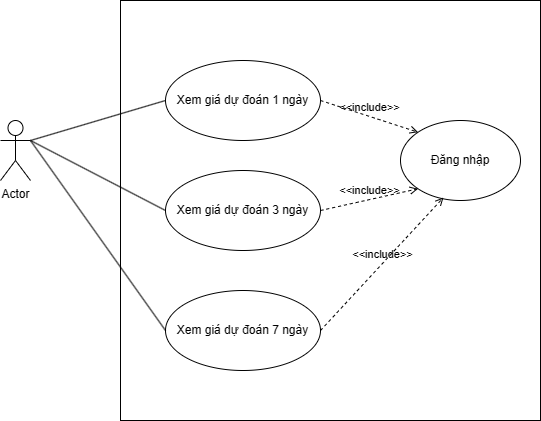

The diagram above was exported from draw.io. Its source (the exported page's mxGraphModel, read from the mxfile embedded in the PNG):
<mxGraphModel dx="1626" dy="751" grid="1" gridSize="10" guides="1" tooltips="1" connect="1" arrows="1" fold="1" page="1" pageScale="1" pageWidth="850" pageHeight="1100" math="0" shadow="0">
  <root>
    <mxCell id="oLG5CSnU7n_rkLUVLTHd-0" />
    <mxCell id="oLG5CSnU7n_rkLUVLTHd-1" parent="oLG5CSnU7n_rkLUVLTHd-0" />
    <mxCell id="d6VVZtlOhI8vz2aoIhfF-3" value="" style="rounded=0;whiteSpace=wrap;html=1;" parent="oLG5CSnU7n_rkLUVLTHd-1" vertex="1">
      <mxGeometry x="320" y="40" width="420" height="420" as="geometry" />
    </mxCell>
    <mxCell id="oLG5CSnU7n_rkLUVLTHd-2" value="Xem giá dự đoán 1 ngày" style="ellipse;whiteSpace=wrap;html=1;" parent="oLG5CSnU7n_rkLUVLTHd-1" vertex="1">
      <mxGeometry x="365" y="100" width="155" height="80" as="geometry" />
    </mxCell>
    <mxCell id="oLG5CSnU7n_rkLUVLTHd-3" value="Xem giá dự đoán 3 ngày" style="ellipse;whiteSpace=wrap;html=1;" parent="oLG5CSnU7n_rkLUVLTHd-1" vertex="1">
      <mxGeometry x="365" y="210" width="155" height="80" as="geometry" />
    </mxCell>
    <mxCell id="oLG5CSnU7n_rkLUVLTHd-6" value="Actor" style="shape=umlActor;verticalLabelPosition=bottom;verticalAlign=top;html=1;outlineConnect=0;" parent="oLG5CSnU7n_rkLUVLTHd-1" vertex="1">
      <mxGeometry x="200" y="160" width="30" height="60" as="geometry" />
    </mxCell>
    <mxCell id="oLG5CSnU7n_rkLUVLTHd-7" value="&amp;lt;&amp;lt;include&amp;gt;&amp;gt;" style="html=1;verticalAlign=bottom;labelBackgroundColor=none;endArrow=open;endFill=0;dashed=1;rounded=0;exitX=1;exitY=0.5;exitDx=0;exitDy=0;entryX=0;entryY=0;entryDx=0;entryDy=0;" parent="oLG5CSnU7n_rkLUVLTHd-1" source="oLG5CSnU7n_rkLUVLTHd-2" target="oLG5CSnU7n_rkLUVLTHd-8" edge="1">
      <mxGeometry width="160" relative="1" as="geometry">
        <mxPoint x="340" y="390" as="sourcePoint" />
        <mxPoint x="500" y="390" as="targetPoint" />
      </mxGeometry>
    </mxCell>
    <mxCell id="oLG5CSnU7n_rkLUVLTHd-8" value="Đăng nhập" style="ellipse;whiteSpace=wrap;html=1;" parent="oLG5CSnU7n_rkLUVLTHd-1" vertex="1">
      <mxGeometry x="600" y="160" width="120" height="80" as="geometry" />
    </mxCell>
    <mxCell id="oLG5CSnU7n_rkLUVLTHd-9" value="&amp;lt;&amp;lt;include&amp;gt;&amp;gt;" style="html=1;verticalAlign=bottom;labelBackgroundColor=none;endArrow=open;endFill=0;dashed=1;rounded=0;exitX=1;exitY=0.5;exitDx=0;exitDy=0;entryX=0;entryY=1;entryDx=0;entryDy=0;" parent="oLG5CSnU7n_rkLUVLTHd-1" source="oLG5CSnU7n_rkLUVLTHd-3" target="oLG5CSnU7n_rkLUVLTHd-8" edge="1">
      <mxGeometry width="160" relative="1" as="geometry">
        <mxPoint x="530" y="150" as="sourcePoint" />
        <mxPoint x="626" y="176" as="targetPoint" />
      </mxGeometry>
    </mxCell>
    <mxCell id="ffbBY0n4JbwHokl1amjs-0" value="Xem giá dự đoán 7 ngày" style="ellipse;whiteSpace=wrap;html=1;" parent="oLG5CSnU7n_rkLUVLTHd-1" vertex="1">
      <mxGeometry x="365" y="330" width="155" height="80" as="geometry" />
    </mxCell>
    <mxCell id="ffbBY0n4JbwHokl1amjs-2" value="&amp;lt;&amp;lt;include&amp;gt;&amp;gt;" style="html=1;verticalAlign=bottom;labelBackgroundColor=none;endArrow=open;endFill=0;dashed=1;rounded=0;exitX=1;exitY=0.5;exitDx=0;exitDy=0;entryX=0.358;entryY=0.963;entryDx=0;entryDy=0;entryPerimeter=0;" parent="oLG5CSnU7n_rkLUVLTHd-1" source="ffbBY0n4JbwHokl1amjs-0" target="oLG5CSnU7n_rkLUVLTHd-8" edge="1">
      <mxGeometry width="160" relative="1" as="geometry">
        <mxPoint x="530" y="260" as="sourcePoint" />
        <mxPoint x="628" y="238" as="targetPoint" />
      </mxGeometry>
    </mxCell>
    <mxCell id="d6VVZtlOhI8vz2aoIhfF-0" value="" style="endArrow=none;html=1;rounded=0;exitX=1;exitY=0.3333333333333333;exitDx=0;exitDy=0;exitPerimeter=0;entryX=0;entryY=0.5;entryDx=0;entryDy=0;" parent="oLG5CSnU7n_rkLUVLTHd-1" source="oLG5CSnU7n_rkLUVLTHd-6" target="oLG5CSnU7n_rkLUVLTHd-2" edge="1">
      <mxGeometry width="50" height="50" relative="1" as="geometry">
        <mxPoint x="380" y="360" as="sourcePoint" />
        <mxPoint x="430" y="310" as="targetPoint" />
      </mxGeometry>
    </mxCell>
    <mxCell id="d6VVZtlOhI8vz2aoIhfF-1" value="" style="endArrow=none;html=1;rounded=0;exitX=1;exitY=0.3333333333333333;exitDx=0;exitDy=0;exitPerimeter=0;entryX=0;entryY=0.5;entryDx=0;entryDy=0;" parent="oLG5CSnU7n_rkLUVLTHd-1" source="oLG5CSnU7n_rkLUVLTHd-6" target="oLG5CSnU7n_rkLUVLTHd-3" edge="1">
      <mxGeometry width="50" height="50" relative="1" as="geometry">
        <mxPoint x="380" y="360" as="sourcePoint" />
        <mxPoint x="430" y="310" as="targetPoint" />
      </mxGeometry>
    </mxCell>
    <mxCell id="d6VVZtlOhI8vz2aoIhfF-2" value="" style="endArrow=none;html=1;rounded=0;exitX=1;exitY=0.3333333333333333;exitDx=0;exitDy=0;exitPerimeter=0;entryX=0;entryY=0.5;entryDx=0;entryDy=0;" parent="oLG5CSnU7n_rkLUVLTHd-1" source="oLG5CSnU7n_rkLUVLTHd-6" target="ffbBY0n4JbwHokl1amjs-0" edge="1">
      <mxGeometry width="50" height="50" relative="1" as="geometry">
        <mxPoint x="260" y="230" as="sourcePoint" />
        <mxPoint x="430" y="310" as="targetPoint" />
      </mxGeometry>
    </mxCell>
  </root>
</mxGraphModel>